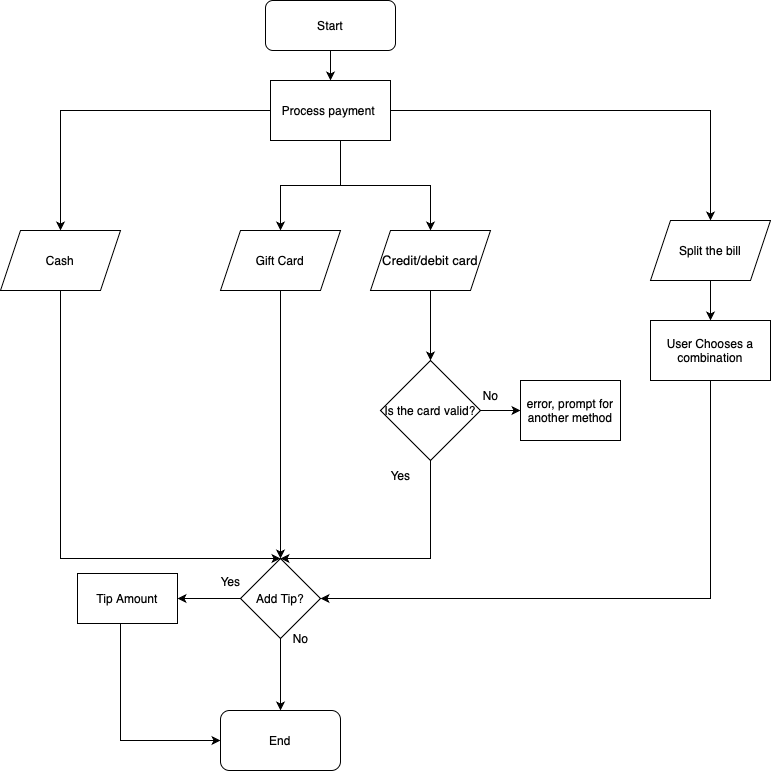

The diagram above was exported from draw.io. Its source (the exported page's mxGraphModel, read from the mxfile embedded in the PNG):
<mxGraphModel dx="3051" dy="-232" grid="1" gridSize="10" guides="1" tooltips="1" connect="1" arrows="1" fold="1" page="1" pageScale="1" pageWidth="827" pageHeight="1169" math="0" shadow="0">
  <root>
    <mxCell id="0" />
    <mxCell id="1" parent="0" />
    <mxCell id="CrTR4L89HXgT0LwIEZf6-2" value="" style="edgeStyle=orthogonalEdgeStyle;rounded=0;orthogonalLoop=1;jettySize=auto;html=1;" edge="1" parent="1" source="CrTR4L89HXgT0LwIEZf6-3" target="CrTR4L89HXgT0LwIEZf6-8">
      <mxGeometry relative="1" as="geometry" />
    </mxCell>
    <mxCell id="CrTR4L89HXgT0LwIEZf6-3" value="&lt;font style=&quot;font-size: 12px;&quot;&gt;Start&lt;/font&gt;" style="rounded=1;whiteSpace=wrap;html=1;" vertex="1" parent="1">
      <mxGeometry x="-1145" y="1660" width="130" height="50" as="geometry" />
    </mxCell>
    <mxCell id="CrTR4L89HXgT0LwIEZf6-4" value="" style="edgeStyle=orthogonalEdgeStyle;rounded=0;orthogonalLoop=1;jettySize=auto;html=1;" edge="1" parent="1" source="CrTR4L89HXgT0LwIEZf6-8" target="CrTR4L89HXgT0LwIEZf6-10">
      <mxGeometry relative="1" as="geometry" />
    </mxCell>
    <mxCell id="CrTR4L89HXgT0LwIEZf6-5" value="" style="edgeStyle=orthogonalEdgeStyle;rounded=0;orthogonalLoop=1;jettySize=auto;html=1;" edge="1" parent="1" source="CrTR4L89HXgT0LwIEZf6-8" target="CrTR4L89HXgT0LwIEZf6-12">
      <mxGeometry relative="1" as="geometry">
        <Array as="points">
          <mxPoint x="-1070" y="1845" />
          <mxPoint x="-1130" y="1845" />
        </Array>
      </mxGeometry>
    </mxCell>
    <mxCell id="CrTR4L89HXgT0LwIEZf6-6" style="edgeStyle=orthogonalEdgeStyle;rounded=0;orthogonalLoop=1;jettySize=auto;html=1;" edge="1" parent="1" source="CrTR4L89HXgT0LwIEZf6-8" target="CrTR4L89HXgT0LwIEZf6-14">
      <mxGeometry relative="1" as="geometry">
        <Array as="points">
          <mxPoint x="-1070" y="1845" />
          <mxPoint x="-980" y="1845" />
        </Array>
      </mxGeometry>
    </mxCell>
    <mxCell id="CrTR4L89HXgT0LwIEZf6-7" value="" style="edgeStyle=orthogonalEdgeStyle;rounded=0;orthogonalLoop=1;jettySize=auto;html=1;" edge="1" parent="1" source="CrTR4L89HXgT0LwIEZf6-8" target="CrTR4L89HXgT0LwIEZf6-16">
      <mxGeometry relative="1" as="geometry" />
    </mxCell>
    <mxCell id="CrTR4L89HXgT0LwIEZf6-8" value="Process payment&amp;nbsp;" style="rounded=0;whiteSpace=wrap;html=1;" vertex="1" parent="1">
      <mxGeometry x="-1140" y="1740" width="120" height="60" as="geometry" />
    </mxCell>
    <mxCell id="CrTR4L89HXgT0LwIEZf6-9" style="edgeStyle=orthogonalEdgeStyle;rounded=0;orthogonalLoop=1;jettySize=auto;html=1;entryX=0.5;entryY=0;entryDx=0;entryDy=0;" edge="1" parent="1" source="CrTR4L89HXgT0LwIEZf6-10" target="CrTR4L89HXgT0LwIEZf6-27">
      <mxGeometry relative="1" as="geometry">
        <Array as="points">
          <mxPoint x="-1350" y="2218" />
        </Array>
      </mxGeometry>
    </mxCell>
    <mxCell id="CrTR4L89HXgT0LwIEZf6-10" value="Cash" style="shape=parallelogram;perimeter=parallelogramPerimeter;whiteSpace=wrap;html=1;fixedSize=1;rounded=0;" vertex="1" parent="1">
      <mxGeometry x="-1410" y="1890" width="120" height="60" as="geometry" />
    </mxCell>
    <mxCell id="CrTR4L89HXgT0LwIEZf6-11" style="edgeStyle=orthogonalEdgeStyle;rounded=0;orthogonalLoop=1;jettySize=auto;html=1;entryX=0.5;entryY=0;entryDx=0;entryDy=0;" edge="1" parent="1" source="CrTR4L89HXgT0LwIEZf6-12" target="CrTR4L89HXgT0LwIEZf6-27">
      <mxGeometry relative="1" as="geometry">
        <Array as="points">
          <mxPoint x="-1130" y="2040" />
          <mxPoint x="-1130" y="2040" />
        </Array>
      </mxGeometry>
    </mxCell>
    <mxCell id="CrTR4L89HXgT0LwIEZf6-12" value="Gift Card" style="shape=parallelogram;perimeter=parallelogramPerimeter;whiteSpace=wrap;html=1;fixedSize=1;rounded=0;" vertex="1" parent="1">
      <mxGeometry x="-1190" y="1890" width="120" height="60" as="geometry" />
    </mxCell>
    <mxCell id="CrTR4L89HXgT0LwIEZf6-13" value="" style="edgeStyle=orthogonalEdgeStyle;rounded=0;orthogonalLoop=1;jettySize=auto;html=1;" edge="1" parent="1" source="CrTR4L89HXgT0LwIEZf6-14" target="CrTR4L89HXgT0LwIEZf6-19">
      <mxGeometry relative="1" as="geometry" />
    </mxCell>
    <mxCell id="CrTR4L89HXgT0LwIEZf6-14" value="&lt;span style=&quot;font-size: 13px; text-align: start;&quot;&gt;Credit/debit card&lt;/span&gt;" style="shape=parallelogram;perimeter=parallelogramPerimeter;whiteSpace=wrap;html=1;fixedSize=1;" vertex="1" parent="1">
      <mxGeometry x="-1040" y="1890" width="120" height="60" as="geometry" />
    </mxCell>
    <mxCell id="CrTR4L89HXgT0LwIEZf6-15" value="" style="edgeStyle=orthogonalEdgeStyle;rounded=0;orthogonalLoop=1;jettySize=auto;html=1;" edge="1" parent="1" source="CrTR4L89HXgT0LwIEZf6-16" target="CrTR4L89HXgT0LwIEZf6-29">
      <mxGeometry relative="1" as="geometry" />
    </mxCell>
    <mxCell id="CrTR4L89HXgT0LwIEZf6-16" value="Split the bill" style="shape=parallelogram;perimeter=parallelogramPerimeter;whiteSpace=wrap;html=1;fixedSize=1;rounded=0;" vertex="1" parent="1">
      <mxGeometry x="-760" y="1880" width="120" height="60" as="geometry" />
    </mxCell>
    <mxCell id="CrTR4L89HXgT0LwIEZf6-17" value="" style="edgeStyle=orthogonalEdgeStyle;rounded=0;orthogonalLoop=1;jettySize=auto;html=1;" edge="1" parent="1" source="CrTR4L89HXgT0LwIEZf6-19" target="CrTR4L89HXgT0LwIEZf6-22">
      <mxGeometry relative="1" as="geometry" />
    </mxCell>
    <mxCell id="CrTR4L89HXgT0LwIEZf6-18" value="" style="edgeStyle=orthogonalEdgeStyle;rounded=0;orthogonalLoop=1;jettySize=auto;html=1;exitX=0.5;exitY=1;exitDx=0;exitDy=0;" edge="1" parent="1" source="CrTR4L89HXgT0LwIEZf6-19" target="CrTR4L89HXgT0LwIEZf6-27">
      <mxGeometry relative="1" as="geometry">
        <Array as="points">
          <mxPoint x="-980" y="2218" />
        </Array>
      </mxGeometry>
    </mxCell>
    <mxCell id="CrTR4L89HXgT0LwIEZf6-19" value="&lt;span style=&quot;text-align: start;&quot;&gt;&lt;font style=&quot;font-size: 12px;&quot;&gt;Is the card valid?&lt;/font&gt;&lt;/span&gt;" style="rhombus;whiteSpace=wrap;html=1;" vertex="1" parent="1">
      <mxGeometry x="-1030" y="2020" width="100" height="100" as="geometry" />
    </mxCell>
    <mxCell id="CrTR4L89HXgT0LwIEZf6-22" value="error, prompt for another method" style="whiteSpace=wrap;html=1;" vertex="1" parent="1">
      <mxGeometry x="-890" y="2040" width="100" height="60" as="geometry" />
    </mxCell>
    <mxCell id="CrTR4L89HXgT0LwIEZf6-23" value="No" style="text;html=1;align=center;verticalAlign=middle;resizable=0;points=[];autosize=1;strokeColor=none;fillColor=none;" vertex="1" parent="1">
      <mxGeometry x="-940" y="2040" width="40" height="30" as="geometry" />
    </mxCell>
    <mxCell id="CrTR4L89HXgT0LwIEZf6-24" value="Yes" style="text;html=1;align=center;verticalAlign=middle;resizable=0;points=[];autosize=1;strokeColor=none;fillColor=none;" vertex="1" parent="1">
      <mxGeometry x="-1030" y="2120" width="40" height="30" as="geometry" />
    </mxCell>
    <mxCell id="CrTR4L89HXgT0LwIEZf6-25" value="" style="edgeStyle=orthogonalEdgeStyle;rounded=0;orthogonalLoop=1;jettySize=auto;html=1;" edge="1" parent="1" source="CrTR4L89HXgT0LwIEZf6-27" target="CrTR4L89HXgT0LwIEZf6-31">
      <mxGeometry relative="1" as="geometry" />
    </mxCell>
    <mxCell id="CrTR4L89HXgT0LwIEZf6-48" value="" style="edgeStyle=orthogonalEdgeStyle;rounded=0;orthogonalLoop=1;jettySize=auto;html=1;" edge="1" parent="1" source="CrTR4L89HXgT0LwIEZf6-27" target="CrTR4L89HXgT0LwIEZf6-45">
      <mxGeometry relative="1" as="geometry" />
    </mxCell>
    <mxCell id="CrTR4L89HXgT0LwIEZf6-27" value="&lt;span style=&quot;font-style: normal; font-variant-caps: normal; letter-spacing: normal; orphans: auto; text-align: start; text-indent: 0px; text-transform: none; white-space: normal; widows: auto; word-spacing: 0px; -webkit-text-stroke-width: 0px; text-decoration: none; caret-color: rgb(0, 0, 0); color: rgb(0, 0, 0);&quot;&gt;Add Tip?&lt;/span&gt;" style="rhombus;whiteSpace=wrap;html=1;" vertex="1" parent="1">
      <mxGeometry x="-1170" y="2218" width="80" height="80" as="geometry" />
    </mxCell>
    <mxCell id="CrTR4L89HXgT0LwIEZf6-43" value="" style="edgeStyle=orthogonalEdgeStyle;rounded=0;orthogonalLoop=1;jettySize=auto;html=1;entryX=1;entryY=0.5;entryDx=0;entryDy=0;" edge="1" parent="1" source="CrTR4L89HXgT0LwIEZf6-29" target="CrTR4L89HXgT0LwIEZf6-27">
      <mxGeometry relative="1" as="geometry">
        <mxPoint x="-660" y="2110" as="targetPoint" />
        <Array as="points">
          <mxPoint x="-700" y="2258" />
        </Array>
      </mxGeometry>
    </mxCell>
    <mxCell id="CrTR4L89HXgT0LwIEZf6-29" value="User Chooses a combination" style="whiteSpace=wrap;html=1;rounded=0;" vertex="1" parent="1">
      <mxGeometry x="-760" y="1980" width="120" height="60" as="geometry" />
    </mxCell>
    <mxCell id="CrTR4L89HXgT0LwIEZf6-49" style="edgeStyle=orthogonalEdgeStyle;rounded=0;orthogonalLoop=1;jettySize=auto;html=1;entryX=0;entryY=0.5;entryDx=0;entryDy=0;" edge="1" parent="1" source="CrTR4L89HXgT0LwIEZf6-31" target="CrTR4L89HXgT0LwIEZf6-45">
      <mxGeometry relative="1" as="geometry">
        <Array as="points">
          <mxPoint x="-1290" y="2400" />
        </Array>
      </mxGeometry>
    </mxCell>
    <mxCell id="CrTR4L89HXgT0LwIEZf6-31" value="Tip Amount" style="whiteSpace=wrap;html=1;" vertex="1" parent="1">
      <mxGeometry x="-1333" y="2233" width="100" height="50" as="geometry" />
    </mxCell>
    <mxCell id="CrTR4L89HXgT0LwIEZf6-32" value="Yes" style="text;html=1;align=center;verticalAlign=middle;resizable=0;points=[];autosize=1;strokeColor=none;fillColor=none;" vertex="1" parent="1">
      <mxGeometry x="-1200" y="2226" width="40" height="30" as="geometry" />
    </mxCell>
    <mxCell id="CrTR4L89HXgT0LwIEZf6-39" value="No" style="text;html=1;align=center;verticalAlign=middle;resizable=0;points=[];autosize=1;strokeColor=none;fillColor=none;" vertex="1" parent="1">
      <mxGeometry x="-1130" y="2283" width="40" height="30" as="geometry" />
    </mxCell>
    <mxCell id="CrTR4L89HXgT0LwIEZf6-45" value="End" style="rounded=1;whiteSpace=wrap;html=1;" vertex="1" parent="1">
      <mxGeometry x="-1190" y="2370" width="120" height="60" as="geometry" />
    </mxCell>
  </root>
</mxGraphModel>